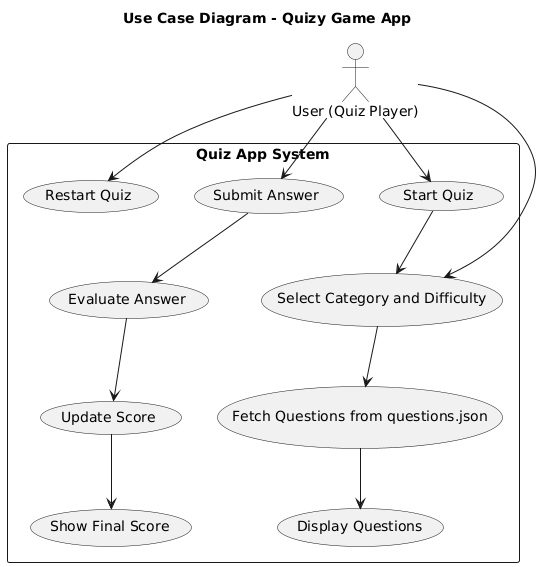

The diagram above was rendered by PlantUML. Its source (embedded in the PNG):
@startuml
title Use Case Diagram - Quizy Game App

actor "User (Quiz Player)" as User
rectangle "Quiz App System" {
  
  usecase "Start Quiz" as UC1
  usecase "Select Category and Difficulty" as UC2
  usecase "Fetch Questions from questions.json" as UC3
  usecase "Display Questions" as UC4
  usecase "Submit Answer" as UC5
  usecase "Evaluate Answer" as UC6
  usecase "Update Score" as UC7
  usecase "Show Final Score" as UC8
  usecase "Restart Quiz" as UC9
}

User --> UC1
User --> UC2
User --> UC5
User --> UC9

UC1 --> UC2
UC2 --> UC3
UC3 --> UC4
UC5 --> UC6
UC6 --> UC7
UC7 --> UC8
@enduml